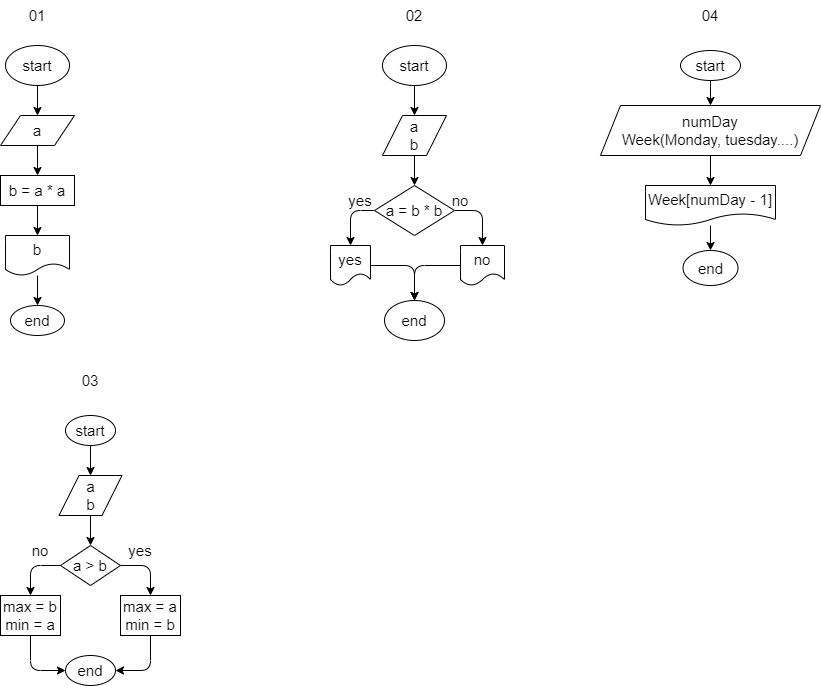

The diagram above was exported from draw.io. Its source (the exported page's mxGraphModel, read from the mxfile embedded in the PNG):
<mxGraphModel dx="991" dy="376" grid="1" gridSize="10" guides="1" tooltips="1" connect="1" arrows="1" fold="1" page="1" pageScale="1" pageWidth="827" pageHeight="1169" math="0" shadow="0">
  <root>
    <mxCell id="0" />
    <mxCell id="1" parent="0" />
    <mxCell id="4" style="edgeStyle=none;html=1;fontSize=15;entryX=0.5;entryY=0;entryDx=0;entryDy=0;" edge="1" parent="1" source="2" target="5">
      <mxGeometry relative="1" as="geometry">
        <mxPoint x="414" y="80" as="targetPoint" />
      </mxGeometry>
    </mxCell>
    <mxCell id="2" value="&lt;font style=&quot;font-size: 15px&quot;&gt;start&lt;/font&gt;" style="ellipse;whiteSpace=wrap;html=1;" vertex="1" parent="1">
      <mxGeometry x="5" y="50" width="64" height="40" as="geometry" />
    </mxCell>
    <mxCell id="7" style="edgeStyle=none;html=1;entryX=0.5;entryY=0;entryDx=0;entryDy=0;fontSize=15;" edge="1" parent="1" source="5" target="6">
      <mxGeometry relative="1" as="geometry" />
    </mxCell>
    <mxCell id="5" value="a" style="shape=parallelogram;perimeter=parallelogramPerimeter;whiteSpace=wrap;html=1;fixedSize=1;fontSize=15;" vertex="1" parent="1">
      <mxGeometry y="120" width="74" height="30" as="geometry" />
    </mxCell>
    <mxCell id="9" style="edgeStyle=none;html=1;entryX=0.5;entryY=0;entryDx=0;entryDy=0;fontSize=15;" edge="1" parent="1" source="6" target="8">
      <mxGeometry relative="1" as="geometry" />
    </mxCell>
    <mxCell id="6" value="b = a * a" style="rounded=0;whiteSpace=wrap;html=1;fontSize=15;" vertex="1" parent="1">
      <mxGeometry y="180" width="74" height="30" as="geometry" />
    </mxCell>
    <mxCell id="11" style="edgeStyle=none;html=1;entryX=0.5;entryY=0;entryDx=0;entryDy=0;fontSize=15;" edge="1" parent="1" source="8" target="10">
      <mxGeometry relative="1" as="geometry" />
    </mxCell>
    <mxCell id="8" value="b" style="shape=document;whiteSpace=wrap;html=1;boundedLbl=1;fontSize=15;" vertex="1" parent="1">
      <mxGeometry x="5" y="240" width="64" height="40" as="geometry" />
    </mxCell>
    <mxCell id="10" value="end" style="ellipse;whiteSpace=wrap;html=1;fontSize=15;" vertex="1" parent="1">
      <mxGeometry x="10" y="310" width="54" height="30" as="geometry" />
    </mxCell>
    <mxCell id="12" value="01" style="text;html=1;strokeColor=none;fillColor=none;align=center;verticalAlign=middle;whiteSpace=wrap;rounded=0;fontSize=15;" vertex="1" parent="1">
      <mxGeometry x="7" y="5" width="60" height="30" as="geometry" />
    </mxCell>
    <mxCell id="13" value="02" style="text;html=1;strokeColor=none;fillColor=none;align=center;verticalAlign=middle;whiteSpace=wrap;rounded=0;fontSize=15;" vertex="1" parent="1">
      <mxGeometry x="384" y="5" width="60" height="30" as="geometry" />
    </mxCell>
    <mxCell id="17" style="edgeStyle=none;html=1;entryX=0.5;entryY=0;entryDx=0;entryDy=0;fontSize=15;" edge="1" parent="1" source="15" target="16">
      <mxGeometry relative="1" as="geometry" />
    </mxCell>
    <mxCell id="15" value="start" style="ellipse;whiteSpace=wrap;html=1;fontSize=15;" vertex="1" parent="1">
      <mxGeometry x="382" y="50" width="64" height="40" as="geometry" />
    </mxCell>
    <mxCell id="20" style="edgeStyle=none;html=1;entryX=0.5;entryY=0;entryDx=0;entryDy=0;fontSize=15;" edge="1" parent="1" source="16" target="19">
      <mxGeometry relative="1" as="geometry" />
    </mxCell>
    <mxCell id="16" value="a&lt;br&gt;b" style="shape=parallelogram;perimeter=parallelogramPerimeter;whiteSpace=wrap;html=1;fixedSize=1;fontSize=15;" vertex="1" parent="1">
      <mxGeometry x="382" y="120" width="64" height="40" as="geometry" />
    </mxCell>
    <mxCell id="23" style="edgeStyle=none;html=1;entryX=0.5;entryY=0;entryDx=0;entryDy=0;fontSize=15;" edge="1" parent="1" source="19" target="22">
      <mxGeometry relative="1" as="geometry">
        <Array as="points">
          <mxPoint x="482" y="215" />
        </Array>
      </mxGeometry>
    </mxCell>
    <mxCell id="24" style="edgeStyle=none;html=1;entryX=0.5;entryY=0;entryDx=0;entryDy=0;fontSize=15;" edge="1" parent="1" source="19" target="21">
      <mxGeometry relative="1" as="geometry">
        <Array as="points">
          <mxPoint x="350" y="215" />
        </Array>
      </mxGeometry>
    </mxCell>
    <mxCell id="19" value="a = b * b" style="rhombus;whiteSpace=wrap;html=1;fontSize=15;" vertex="1" parent="1">
      <mxGeometry x="374" y="190" width="80" height="50" as="geometry" />
    </mxCell>
    <mxCell id="29" style="edgeStyle=none;html=1;entryX=0.5;entryY=0;entryDx=0;entryDy=0;fontSize=15;" edge="1" parent="1" source="21" target="27">
      <mxGeometry relative="1" as="geometry">
        <Array as="points">
          <mxPoint x="414" y="270" />
        </Array>
      </mxGeometry>
    </mxCell>
    <mxCell id="21" value="yes" style="shape=document;whiteSpace=wrap;html=1;boundedLbl=1;fontSize=15;" vertex="1" parent="1">
      <mxGeometry x="330" y="250" width="40" height="40" as="geometry" />
    </mxCell>
    <mxCell id="28" style="edgeStyle=none;html=1;entryX=0.5;entryY=0;entryDx=0;entryDy=0;fontSize=15;" edge="1" parent="1" source="22" target="27">
      <mxGeometry relative="1" as="geometry">
        <Array as="points">
          <mxPoint x="414" y="270" />
        </Array>
      </mxGeometry>
    </mxCell>
    <mxCell id="22" value="no" style="shape=document;whiteSpace=wrap;html=1;boundedLbl=1;fontSize=15;" vertex="1" parent="1">
      <mxGeometry x="460" y="250" width="44" height="40" as="geometry" />
    </mxCell>
    <mxCell id="25" value="yes" style="text;html=1;strokeColor=none;fillColor=none;align=center;verticalAlign=middle;whiteSpace=wrap;rounded=0;fontSize=15;" vertex="1" parent="1">
      <mxGeometry x="330" y="190" width="60" height="30" as="geometry" />
    </mxCell>
    <mxCell id="26" value="no" style="text;html=1;strokeColor=none;fillColor=none;align=center;verticalAlign=middle;whiteSpace=wrap;rounded=0;fontSize=15;" vertex="1" parent="1">
      <mxGeometry x="430" y="190" width="60" height="30" as="geometry" />
    </mxCell>
    <mxCell id="27" value="end" style="ellipse;whiteSpace=wrap;html=1;fontSize=15;" vertex="1" parent="1">
      <mxGeometry x="384" y="305" width="60" height="40" as="geometry" />
    </mxCell>
    <mxCell id="34" style="edgeStyle=none;html=1;entryX=0.5;entryY=0;entryDx=0;entryDy=0;fontSize=15;" edge="1" parent="1" source="31" target="33">
      <mxGeometry relative="1" as="geometry" />
    </mxCell>
    <mxCell id="31" value="start" style="ellipse;whiteSpace=wrap;html=1;fontSize=15;" vertex="1" parent="1">
      <mxGeometry x="680" y="55" width="60" height="30" as="geometry" />
    </mxCell>
    <mxCell id="32" value="04" style="text;html=1;strokeColor=none;fillColor=none;align=center;verticalAlign=middle;whiteSpace=wrap;rounded=0;fontSize=15;" vertex="1" parent="1">
      <mxGeometry x="680" y="5" width="60" height="30" as="geometry" />
    </mxCell>
    <mxCell id="36" style="edgeStyle=none;html=1;fontSize=15;" edge="1" parent="1" source="33" target="35">
      <mxGeometry relative="1" as="geometry" />
    </mxCell>
    <mxCell id="33" value="numDay&lt;br&gt;Week(Monday, tuesday....)" style="shape=parallelogram;perimeter=parallelogramPerimeter;whiteSpace=wrap;html=1;fixedSize=1;fontSize=15;" vertex="1" parent="1">
      <mxGeometry x="600" y="110" width="220" height="50" as="geometry" />
    </mxCell>
    <mxCell id="38" style="edgeStyle=none;html=1;entryX=0.5;entryY=0;entryDx=0;entryDy=0;fontSize=15;" edge="1" parent="1" source="35" target="37">
      <mxGeometry relative="1" as="geometry" />
    </mxCell>
    <mxCell id="35" value="Week[numDay - 1]" style="shape=document;whiteSpace=wrap;html=1;boundedLbl=1;fontSize=15;" vertex="1" parent="1">
      <mxGeometry x="645" y="190" width="130" height="40" as="geometry" />
    </mxCell>
    <mxCell id="37" value="end" style="ellipse;whiteSpace=wrap;html=1;fontSize=15;" vertex="1" parent="1">
      <mxGeometry x="682.5" y="255" width="55" height="35" as="geometry" />
    </mxCell>
    <mxCell id="39" value="03" style="text;html=1;strokeColor=none;fillColor=none;align=center;verticalAlign=middle;whiteSpace=wrap;rounded=0;fontSize=15;" vertex="1" parent="1">
      <mxGeometry x="60" y="370" width="60" height="30" as="geometry" />
    </mxCell>
    <mxCell id="42" style="edgeStyle=none;html=1;fontSize=15;" edge="1" parent="1" source="40" target="41">
      <mxGeometry relative="1" as="geometry" />
    </mxCell>
    <mxCell id="40" value="start" style="ellipse;whiteSpace=wrap;html=1;fontSize=15;" vertex="1" parent="1">
      <mxGeometry x="65" y="420" width="50" height="30" as="geometry" />
    </mxCell>
    <mxCell id="58" style="edgeStyle=none;html=1;fontSize=15;" edge="1" parent="1" source="41" target="44">
      <mxGeometry relative="1" as="geometry" />
    </mxCell>
    <mxCell id="41" value="a&lt;br&gt;b" style="shape=parallelogram;perimeter=parallelogramPerimeter;whiteSpace=wrap;html=1;fixedSize=1;fontSize=15;" vertex="1" parent="1">
      <mxGeometry x="58.5" y="480" width="63" height="40" as="geometry" />
    </mxCell>
    <mxCell id="47" style="edgeStyle=none;html=1;entryX=0.5;entryY=0;entryDx=0;entryDy=0;fontSize=15;" edge="1" parent="1" source="44">
      <mxGeometry relative="1" as="geometry">
        <mxPoint x="150" y="600" as="targetPoint" />
        <Array as="points">
          <mxPoint x="150" y="570" />
        </Array>
      </mxGeometry>
    </mxCell>
    <mxCell id="50" style="edgeStyle=none;html=1;entryX=0.5;entryY=0;entryDx=0;entryDy=0;fontSize=15;" edge="1" parent="1" source="44" target="49">
      <mxGeometry relative="1" as="geometry">
        <Array as="points">
          <mxPoint x="30" y="570" />
        </Array>
      </mxGeometry>
    </mxCell>
    <mxCell id="44" value="a &amp;gt; b" style="rhombus;whiteSpace=wrap;html=1;fontSize=15;" vertex="1" parent="1">
      <mxGeometry x="60" y="550" width="60" height="40" as="geometry" />
    </mxCell>
    <mxCell id="56" style="edgeStyle=none;html=1;entryX=1;entryY=0.5;entryDx=0;entryDy=0;fontSize=15;" edge="1" parent="1" source="48" target="55">
      <mxGeometry relative="1" as="geometry">
        <Array as="points">
          <mxPoint x="150" y="675" />
        </Array>
      </mxGeometry>
    </mxCell>
    <mxCell id="48" value="max = a&lt;br&gt;min = b" style="rounded=0;whiteSpace=wrap;html=1;fontSize=15;" vertex="1" parent="1">
      <mxGeometry x="120" y="600" width="60" height="40" as="geometry" />
    </mxCell>
    <mxCell id="57" style="edgeStyle=none;html=1;entryX=0;entryY=0.5;entryDx=0;entryDy=0;fontSize=15;" edge="1" parent="1" source="49" target="55">
      <mxGeometry relative="1" as="geometry">
        <Array as="points">
          <mxPoint x="30" y="675" />
        </Array>
      </mxGeometry>
    </mxCell>
    <mxCell id="49" value="max = b&lt;br&gt;min = a" style="rounded=0;whiteSpace=wrap;html=1;fontSize=15;" vertex="1" parent="1">
      <mxGeometry y="600" width="60" height="40" as="geometry" />
    </mxCell>
    <mxCell id="51" value="yes" style="text;html=1;strokeColor=none;fillColor=none;align=center;verticalAlign=middle;whiteSpace=wrap;rounded=0;fontSize=15;" vertex="1" parent="1">
      <mxGeometry x="110" y="540" width="60" height="30" as="geometry" />
    </mxCell>
    <mxCell id="52" value="no" style="text;html=1;strokeColor=none;fillColor=none;align=center;verticalAlign=middle;whiteSpace=wrap;rounded=0;fontSize=15;" vertex="1" parent="1">
      <mxGeometry x="10" y="540" width="60" height="30" as="geometry" />
    </mxCell>
    <mxCell id="55" value="end" style="ellipse;whiteSpace=wrap;html=1;fontSize=15;" vertex="1" parent="1">
      <mxGeometry x="65" y="660" width="50" height="30" as="geometry" />
    </mxCell>
  </root>
</mxGraphModel>